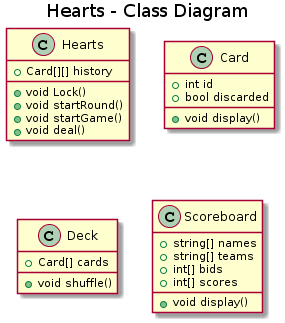

The diagram above was rendered by PlantUML. Its source (embedded in the PNG):
@startuml
title Hearts - Class Diagram


class Hearts {
  +Card[][] history
  +void Lock()
  +void startRound()
  +void startGame()
  +void deal()
}

class Card {
  + int id
  + bool discarded
  + void display()
}
class Deck {
  + Card[] cards
  + void shuffle()
}
class Scoreboard {
  + string[] names
  + string[] teams
  + int[] bids
  + int[] scores
  + void display()
}
@enduml